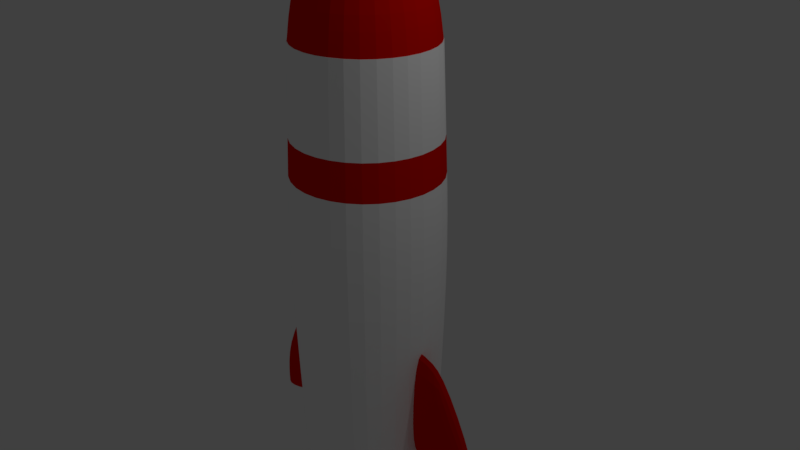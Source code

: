 # Source: rocket.blend  (saved by Blender 2.79.0; exported with 4.5.12 LTS)
import bpy
from mathutils import Matrix  # noqa: F401  (used for matrix-valued properties, if any)

bpy.ops.wm.read_factory_settings(use_empty=True)
scene = bpy.context.scene
scene.name = 'Scene'

# ---- collections
col_collection_1 = bpy.data.collections.new('Collection 1'); scene.collection.children.link(col_collection_1)

# ---- materials (node trees are filled in below, after node groups)
mat_top = bpy.data.materials.new('top')
mat_top.alpha_threshold = 0.0
mat_top.use_transparent_shadow = False
mat_top.diffuse_color = (0.8, 0.003585, 0.0, 1.0)
mat_top.roughness = 0.5
mat_material_002 = bpy.data.materials.new('Material.002')
mat_material_002.alpha_threshold = 0.0
mat_material_002.use_transparent_shadow = False
mat_material_002.diffuse_color = (1.0, 1.0, 1.0, 1.0)
mat_material_002.roughness = 0.5
mat_material_003 = bpy.data.materials.new('Material.003')
mat_material_003.alpha_threshold = 0.0
mat_material_003.use_transparent_shadow = False
mat_material_003.diffuse_color = (0.007939, 0.4769, 0.8, 1.0)
mat_material_003.roughness = 0.5

# ---- material node trees

# ---- world
world_world = bpy.data.worlds.new('World'); scene.world = world_world
world_world.color = (0.05088, 0.05088, 0.05088)
world_world.use_sun_shadow = False
world_world.sun_shadow_jitter_overblur = 0.0
world_world.cycles.sampling_method = 'MANUAL'

# ---- cameras
cam_camera = bpy.data.cameras.new('Camera')
cam_camera.clip_end = 100.0
cam_camera.lens = 35.0
cam_camera.sensor_width = 32.0
cam_camera.sensor_height = 18.0
cam_camera.ortho_scale = 7.314
cam_camera.dof.focus_distance = 0.0
cam_camera.dof.aperture_fstop = 128.0

# ---- lights
light_lamp = bpy.data.lights.new('Lamp', 'POINT')
light_lamp.transmission_factor = 0.0
light_lamp.cutoff_distance = 30.0
light_lamp.energy = 100.0
light_lamp.shadow_buffer_clip_start = 1.001
light_lamp.shadow_soft_size = 0.1
light_lamp.shadow_maximum_resolution = 0.006
light_lamp.use_absolute_resolution = True

# ---- meshes
me_cone = bpy.data.meshes.new('Cone')
me_cone.from_pydata([(-9.662e-10, 0.9889, -1.507), (0.6992, 0.6992, -1.507), (0.9889, -4.175e-08, -1.507), (0.6992, -0.6992, -1.507), (-8.742e-08, -0.9889, -1.507), (-0.6992, -0.6992, -1.507), (-0.9889, 1.327e-08, -1.507), (-0.6992, 0.6992, -1.507), (0.0, 0.0, -0.002521), (0.1986, -8.681e-09, -0.1387), (0.1404, 0.1404, -0.1387), (-4.154e-09, 0.1986, -0.1387), (-0.1986, 2.368e-09, -0.1387), (-0.1404, -0.1404, -0.1387), (-2.152e-08, -0.1986, -0.1387), (0.1404, -0.1404, -0.1387), (-0.1404, 0.1404, -0.1387), (0.9943, -3.984e-08, -1.507), (0.8707, -3.8e-08, -0.6161), (0.7031, 0.7031, -1.507), (0.6156, 0.6156, -0.6161), (9.816e-09, 0.8707, -0.6161), (-1.823e-09, 0.9943, -1.507), (-0.9943, 1.548e-08, -1.507), (-0.8707, 1.044e-08, -0.6161), (-0.7031, -0.7031, -1.507), (-0.6156, -0.6156, -0.6161), (-8.875e-08, -0.9943, -1.507), (-6.63e-08, -0.8707, -0.6161), (0.7031, -0.7031, -1.507), (0.6156, -0.6156, -0.6161), (-0.7031, 0.7031, -1.507), (-0.6156, 0.6156, -0.6161), (0.908, 0.1124, -6.956), (-1.231, -0.1266, -5.28), (-1.973, -0.1266, -6.675), (0.9117, 0.1101, -6.96), (-1.231, 0.1132, -5.28), (-1.973, 0.1132, -6.675), (2.009, 0.1132, -7.369), (2.006, 0.1101, -7.372), (0.9088, -0.1266, -5.28), (0.8958, -0.1132, -5.294), (0.8958, -0.1132, -6.941), (0.9088, 0.1132, -5.28), (-1.192e-07, 1.0, -8.4), (-1.192e-07, 1.0, -7.485), (0.7071, 0.7071, -8.4), (0.7071, 0.7071, -7.485), (1.0, 0.0, -8.4), (1.0, 0.0, -7.485), (0.7071, -0.7071, -8.4), (0.7071, -0.7071, -7.485), (-2.384e-07, -1.0, -8.4), (-2.384e-07, -1.0, -7.485), (-0.7071, -0.7071, -8.4), (-0.7071, -0.7071, -7.485), (-1.0, 0.0, -8.4), (-1.0, 0.0, -7.485), (-0.7071, 0.7071, -8.4), (-0.7071, 0.7071, -7.485), (-1.192e-07, 1.0, -8.2), (-1.362e-07, 0.544, -7.485), (0.3846, 0.3846, -7.485), (0.7071, 0.7071, -8.2), (0.544, 0.0, -7.485), (1.0, 0.0, -8.2), (0.3846, -0.3846, -7.485), (0.7071, -0.7071, -8.2), (-2.01e-07, -0.544, -7.485), (-2.384e-07, -1.0, -8.2), (-0.3846, -0.3846, -7.485), (-0.7071, -0.7071, -8.2), (-0.544, 0.0, -7.485), (-1.0, 0.0, -8.2), (-0.3846, 0.3846, -7.485), (-0.7071, 0.7071, -8.2), (0.0, 1.0, -7.622), (0.0, 1.0, -1.502), (0.7071, 0.7071, -7.622), (0.7071, 0.7071, -1.502), (1.0, -4.371e-08, -7.622), (1.0, -4.371e-08, -1.502), (0.7071, -0.7071, -7.622), (0.7071, -0.7071, -1.502), (-8.742e-08, -1.0, -7.622), (-8.742e-08, -1.0, -1.502), (-0.7071, -0.7071, -7.622), (-0.7071, -0.7071, -1.502), (-1.0, 1.192e-08, -7.622), (-1.0, 1.192e-08, -1.502), (-0.7071, 0.7071, -7.622), (-0.7071, 0.7071, -1.502), (0.0, 1.0, -7.622), (0.0, 1.0, -1.502), (0.7071, 0.7071, -1.502), (0.7071, 0.7071, -7.622), (1.0, -4.371e-08, -1.502), (1.0, -4.371e-08, -7.622), (0.7071, -0.7071, -1.502), (0.7071, -0.7071, -7.622), (-8.742e-08, -1.0, -1.502), (-8.742e-08, -1.0, -7.622), (-0.7071, -0.7071, -1.502), (-0.7071, -0.7071, -7.622), (-1.0, 1.192e-08, -1.502), (-1.0, 1.192e-08, -7.622), (-0.7071, 0.7071, -1.502), (-0.7071, 0.7071, -7.622), (-0.8596, -0.1132, -6.941), (2.009, -0.1266, -7.369), (-0.8596, -0.1132, -5.294), (-0.8725, -0.1266, -5.28), (-0.8596, 0.09978, -6.941), (2.006, -0.1235, -7.372), (-0.8596, 0.09978, -5.294), (-0.8725, 0.1132, -5.28), (0.8958, 0.09977, -5.294), (0.8958, 0.09977, -6.941), (2.009, -0.1266, -6.675), (1.267, -0.1266, -5.28), (2.009, 0.1132, -6.675), (1.267, 0.1132, -5.28), (0.9121, -0.07625, -5.294), (0.9251, -0.08966, -5.28), (-1.97, -0.1235, -7.372), (-1.973, -0.1266, -7.369), (-1.97, 0.1101, -7.372), (-1.973, 0.1132, -7.369), (-0.8754, -0.1235, -6.96), (-0.8717, -0.1258, -6.956), (-0.8754, 0.1101, -6.96), (-0.8717, 0.1124, -6.956), (0.9117, -0.1235, -6.96), (0.908, -0.1258, -6.956), (0.0, 1.0, -1.502), (0.7071, 0.7071, -1.502), (1.0, -4.371e-08, -1.502), (0.7071, -0.7071, -1.502), (-8.742e-08, -1.0, -1.502), (-0.7071, -0.7071, -1.502), (-1.0, 1.192e-08, -1.502), (-0.7071, 0.7071, -1.502), (1.049e-09, 1.141, -4.445), (0.8067, 0.8067, -4.445), (1.141, -5.091e-08, -4.445), (0.8067, -0.8067, -4.445), (-9.868e-08, -1.141, -4.445), (-0.8067, -0.8067, -4.445), (-1.141, 1.255e-08, -4.445), (-0.8067, 0.8067, -4.445), (-1.823e-09, 0.9943, -1.507), (-0.7031, 0.7031, -1.507), (-0.9943, 1.548e-08, -1.507), (-0.7031, -0.7031, -1.507), (-8.875e-08, -0.9943, -1.507), (0.7031, -0.7031, -1.507), (0.9943, -3.984e-08, -1.507), (0.7031, 0.7031, -1.507), (4.949e-10, 1.066, -2.89), (4.949e-10, 1.066, -2.89), (0.7541, 0.7541, -2.89), (0.7541, 0.7541, -2.89), (1.066, -4.711e-08, -2.89), (1.066, -4.711e-08, -2.89), (0.7541, -0.7541, -2.89), (0.7541, -0.7541, -2.89), (-9.273e-08, -1.066, -2.89), (-9.273e-08, -1.066, -2.89), (-0.7541, -0.7541, -2.89), (-0.7541, -0.7541, -2.89), (-1.066, 1.222e-08, -2.89), (-1.066, 1.222e-08, -2.89), (-0.7541, 0.7541, -2.89), (-0.7541, 0.7541, -2.89)], [(123, 124)], [(32, 24, 12, 16), (23, 31, 7, 6), (0, 1, 2, 3, 4, 5, 6, 7), (26, 28, 14, 13), (12, 8, 16), (13, 8, 12), (28, 30, 15, 14), (14, 8, 13), (15, 8, 14), (17, 29, 3, 2), (20, 21, 11, 10), (9, 8, 15), (10, 8, 9), (21, 32, 16, 11), (11, 8, 10), (16, 8, 11), (31, 22, 0, 7), (24, 26, 13, 12), (25, 23, 6, 5), (27, 25, 5, 4), (29, 27, 4, 3), (18, 20, 10, 9), (19, 17, 2, 1), (22, 19, 1, 0), (151, 152, 32, 21), (152, 153, 24, 32), (153, 154, 26, 24), (154, 155, 28, 26), (155, 156, 30, 28), (156, 157, 18, 30), (157, 158, 20, 18), (158, 151, 21, 20), (30, 18, 9, 15), (111, 109, 113, 115), (41, 44, 117, 42), (129, 125, 127, 131), (126, 35, 38, 128), (35, 34, 37, 38), (34, 112, 116, 37), (112, 130, 109, 111), (121, 122, 120, 119), (110, 119, 120, 41, 134), (36, 133, 134, 33), (42, 43, 134, 41), (117, 118, 43, 42), (44, 33, 118, 117), (62, 46, 48, 63), (63, 48, 50, 65), (65, 50, 52, 67), (67, 52, 54, 69), (69, 54, 56, 71), (71, 56, 58, 73), (48, 46, 60, 58, 56, 54, 52, 50), (73, 58, 60, 75), (75, 60, 46, 62), (45, 47, 49, 51, 53, 55, 57, 59), (59, 76, 61, 45), (76, 75, 62, 61), (57, 74, 76, 59), (74, 73, 75, 76), (55, 72, 74, 57), (72, 71, 73, 74), (53, 70, 72, 55), (70, 69, 71, 72), (51, 68, 70, 53), (68, 67, 69, 70), (49, 66, 68, 51), (66, 65, 67, 68), (47, 64, 66, 49), (64, 63, 65, 66), (45, 61, 64, 47), (61, 62, 63, 64), (94, 78, 80, 95), (95, 80, 82, 97), (97, 82, 84, 99), (99, 84, 86, 101), (101, 86, 88, 103), (103, 88, 90, 105), (80, 78, 92, 90, 88, 86, 84, 82), (105, 90, 92, 107), (107, 92, 78, 94), (77, 79, 81, 83, 85, 87, 89, 91), (91, 108, 93, 77), (142, 107, 94, 135), (89, 106, 108, 91), (141, 105, 107, 142), (87, 104, 106, 89), (140, 103, 105, 141), (85, 102, 104, 87), (139, 101, 103, 140), (83, 100, 102, 85), (138, 99, 101, 139), (81, 98, 100, 83), (137, 97, 99, 138), (79, 96, 98, 81), (136, 95, 97, 137), (77, 93, 96, 79), (135, 94, 95, 136), (113, 109, 130, 132), (114, 40, 39, 110), (115, 113, 132, 116), (116, 112, 111, 115), (122, 44, 41, 120), (36, 40, 114, 133), (43, 118, 33, 134), (39, 121, 119, 110), (128, 38, 37, 116, 132), (127, 125, 126, 128), (129, 131, 132, 130), (130, 126, 125, 129), (128, 132, 131, 127), (126, 130, 112, 34, 35), (33, 39, 40, 36), (110, 134, 133, 114), (39, 33, 44, 122, 121), (160, 135, 136, 161), (161, 136, 137, 163), (163, 137, 138, 165), (165, 138, 139, 167), (167, 139, 140, 169), (169, 140, 141, 171), (171, 141, 142, 173), (173, 142, 135, 160), (108, 150, 143, 93), (106, 149, 150, 108), (104, 148, 149, 106), (102, 147, 148, 104), (100, 146, 147, 102), (98, 145, 146, 100), (96, 144, 145, 98), (93, 143, 144, 96), (19, 22, 151, 158), (17, 19, 158, 157), (29, 17, 157, 156), (27, 29, 156, 155), (25, 27, 155, 154), (23, 25, 154, 153), (31, 23, 153, 152), (22, 31, 152, 151), (150, 174, 159, 143), (174, 173, 160, 159), (149, 172, 174, 150), (172, 171, 173, 174), (148, 170, 172, 149), (170, 169, 171, 172), (147, 168, 170, 148), (168, 167, 169, 170), (146, 166, 168, 147), (166, 165, 167, 168), (145, 164, 166, 146), (164, 163, 165, 166), (144, 162, 164, 145), (162, 161, 163, 164), (143, 159, 162, 144), (159, 160, 161, 162)])
me_cone.polygons.foreach_set('material_index', [0, 0, 0, 0, 0, 0, 0, 0, 0, 0, 0, 0, 0, 0, 0, 0, 0, 0, 0, 0, 0, 0, 0, 0, 0, 0, 0, 0, 0, 0, 0, 0, 0, 0, 0, 0, 0, 0, 0, 0, 0, 0, 0, 0, 0, 0, 2, 2, 2, 2, 2, 2, 2, 2, 2, 2, 2, 2, 2, 2, 2, 2, 2, 2, 2, 2, 2, 2, 2, 2, 2, 2, 1, 1, 1, 1, 1, 1, 1, 1, 1, 1, 1, 1, 1, 1, 1, 1, 1, 1, 1, 1, 1, 1, 1, 1, 1, 1, 0, 0, 0, 0, 0, 0, 0, 0, 0, 0, 0, 0, 0, 0, 0, 0, 0, 1, 1, 1, 1, 1, 1, 1, 1, 1, 1, 1, 1, 1, 1, 1, 1, 0, 0, 0, 0, 0, 0, 0, 0, 1, 0, 1, 0, 1, 0, 1, 0, 1, 0, 1, 0, 1, 0, 1, 0])
me_cone.materials.append(mat_top)
me_cone.materials.append(mat_material_002)
me_cone.materials.append(mat_material_003)
me_cone.use_remesh_preserve_volume = False
me_cone.use_remesh_preserve_attributes = False
me_cone.use_mirror_vertex_groups = False
me_cone.update()

# ---- objects
ob_rocket = bpy.data.objects.new('Rocket', me_cone)
ob_lamp = bpy.data.objects.new('Lamp', light_lamp)
ob_camera = bpy.data.objects.new('Camera', cam_camera)

# ---- transforms, parenting, visibility, modifiers, constraints
ob_rocket.location = (0.0, 0.0, 4.304)
ob_rocket.lineart.crease_threshold = 0.0
_vg = ob_rocket.vertex_groups.new(name='Body')
_vg = ob_rocket.vertex_groups.new(name='Top')
_vg = ob_rocket.vertex_groups.new(name='Sides')
_vg = ob_rocket.vertex_groups.new(name='Bottom')
_m = ob_rocket.modifiers.new('Subsurf', 'SUBSURF')
_m.uv_smooth = 'PRESERVE_CORNERS'
_m.quality = 2
_m.levels = 2
_m.show_only_control_edges = False
ob_lamp.location = (4.076, 1.005, 5.904)
ob_lamp.rotation_euler = (0.6503, 0.05522, 1.866)
ob_lamp.lock_rotations_4d = False
ob_lamp.empty_display_type = 'ARROWS'
ob_lamp.color = (0.0, 0.0, 0.0, 0.0)
ob_lamp.lineart.crease_threshold = 0.0
ob_camera.location = (7.481, -6.508, 5.344)
ob_camera.rotation_euler = (1.109, 0.0, 0.8149)
ob_camera.lock_rotations_4d = False
ob_camera.empty_display_type = 'ARROWS'
ob_camera.color = (0.0, 0.0, 0.0, 0.0)
ob_camera.display_type = 'WIRE'
ob_camera.lineart.crease_threshold = 0.0

# ---- collection membership
col_collection_1.objects.link(ob_rocket)
col_collection_1.objects.link(ob_lamp)
col_collection_1.objects.link(ob_camera)

# ---- scene / render settings (as saved in the file)
scene.camera = ob_camera
scene.frame_start = 1; scene.frame_end = 250; scene.frame_set(1)
scene.render.engine = 'BLENDER_EEVEE_NEXT'
scene.render.resolution_percentage = 50
scene.render.dither_intensity = 0.0
scene.cycles.use_denoising = False
scene.cycles.samples = 128
scene.cycles.sampling_pattern = 'TABULATED_SOBOL'
scene.cycles.use_adaptive_sampling = False
scene.cycles.use_light_tree = False
scene.cycles.blur_glossy = 0.0
scene.cycles.sample_clamp_indirect = 0.0
scene.view_settings.view_transform = 'Standard'
bpy.context.view_layer.update()
